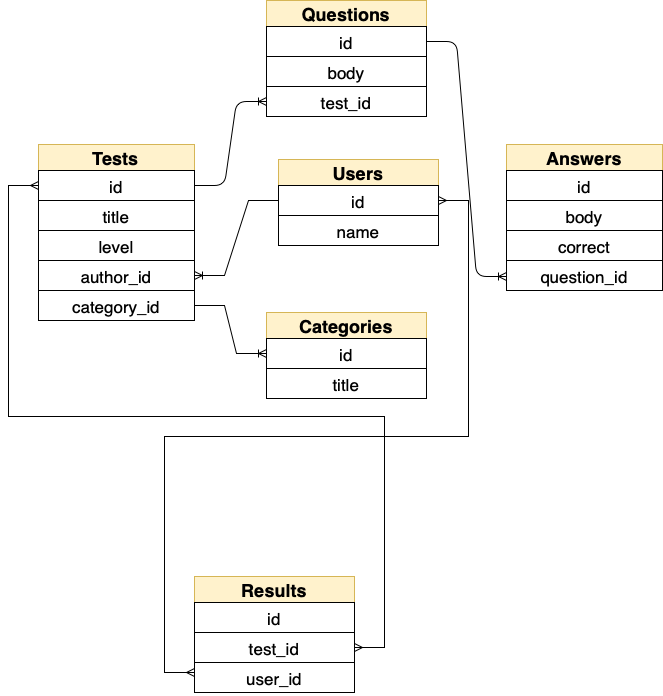

The diagram above was exported from draw.io. Its source (the exported page's mxGraphModel, read from the mxfile embedded in the PNG):
<mxGraphModel dx="906" dy="1214" grid="1" gridSize="12" guides="1" tooltips="1" connect="1" arrows="1" fold="1" page="1" pageScale="1" pageWidth="827" pageHeight="583" background="#FFFFFF" math="0" shadow="0" extFonts="Permanent Marker^https://fonts.googleapis.com/css?family=Permanent+Marker">
  <root>
    <mxCell id="0" />
    <mxCell id="1" parent="0" />
    <mxCell id="a5YUlypHVusvQAw5H_Rt-90" value="Categories" style="swimlane;fontStyle=1;childLayout=stackLayout;horizontal=1;startSize=26;horizontalStack=0;resizeParent=1;resizeParentMax=0;resizeLast=0;collapsible=1;marginBottom=0;align=center;fontSize=18;rounded=0;labelBackgroundColor=none;sketch=0;fontFamily=Helvetica;strokeColor=#d6b656;fillColor=#fff2cc;fontColor=default;" parent="1" vertex="1">
      <mxGeometry x="288" y="192" width="160" height="86" as="geometry" />
    </mxCell>
    <mxCell id="a5YUlypHVusvQAw5H_Rt-91" value="id" style="text;strokeColor=default;fillColor=none;spacingLeft=4;spacingRight=4;overflow=hidden;rotatable=0;points=[[0,0.5],[1,0.5]];portConstraint=eastwest;fontSize=17;rounded=0;labelBackgroundColor=none;sketch=0;fontFamily=Helvetica;fontColor=default;align=center;" parent="a5YUlypHVusvQAw5H_Rt-90" vertex="1">
      <mxGeometry y="26" width="160" height="30" as="geometry" />
    </mxCell>
    <mxCell id="a5YUlypHVusvQAw5H_Rt-92" value="title" style="text;strokeColor=default;fillColor=none;spacingLeft=4;spacingRight=4;overflow=hidden;rotatable=0;points=[[0,0.5],[1,0.5]];portConstraint=eastwest;fontSize=17;rounded=0;labelBackgroundColor=none;sketch=0;fontFamily=Helvetica;fontColor=default;align=center;" parent="a5YUlypHVusvQAw5H_Rt-90" vertex="1">
      <mxGeometry y="56" width="160" height="30" as="geometry" />
    </mxCell>
    <mxCell id="a5YUlypHVusvQAw5H_Rt-104" value="Tests" style="swimlane;fontStyle=1;childLayout=stackLayout;horizontal=1;startSize=26;horizontalStack=0;resizeParent=1;resizeParentMax=0;resizeLast=0;collapsible=1;marginBottom=0;align=center;fontSize=18;rounded=0;labelBackgroundColor=none;sketch=0;fontFamily=Helvetica;strokeColor=#d6b656;fillColor=#fff2cc;fontColor=default;" parent="1" vertex="1">
      <mxGeometry x="60" y="24" width="156" height="116" as="geometry" />
    </mxCell>
    <mxCell id="a5YUlypHVusvQAw5H_Rt-105" value="id" style="text;strokeColor=default;fillColor=none;spacingLeft=4;spacingRight=4;overflow=hidden;rotatable=0;points=[[0,0.5],[1,0.5]];portConstraint=eastwest;fontSize=17;rounded=0;labelBackgroundColor=none;sketch=0;fontFamily=Helvetica;fontColor=default;align=center;" parent="a5YUlypHVusvQAw5H_Rt-104" vertex="1">
      <mxGeometry y="26" width="156" height="30" as="geometry" />
    </mxCell>
    <mxCell id="a5YUlypHVusvQAw5H_Rt-106" value="title" style="text;strokeColor=default;fillColor=none;spacingLeft=4;spacingRight=4;overflow=hidden;rotatable=0;points=[[0,0.5],[1,0.5]];portConstraint=eastwest;fontSize=17;rounded=0;labelBackgroundColor=none;sketch=0;fontFamily=Helvetica;fontColor=default;align=center;" parent="a5YUlypHVusvQAw5H_Rt-104" vertex="1">
      <mxGeometry y="56" width="156" height="30" as="geometry" />
    </mxCell>
    <mxCell id="a5YUlypHVusvQAw5H_Rt-107" value="level" style="text;strokeColor=default;fillColor=none;spacingLeft=4;spacingRight=4;overflow=hidden;rotatable=0;points=[[0,0.5],[1,0.5]];portConstraint=eastwest;fontSize=17;rounded=0;labelBackgroundColor=none;sketch=0;fontFamily=Helvetica;fontColor=default;align=center;" parent="a5YUlypHVusvQAw5H_Rt-104" vertex="1">
      <mxGeometry y="86" width="156" height="30" as="geometry" />
    </mxCell>
    <mxCell id="a5YUlypHVusvQAw5H_Rt-113" value="category_id" style="text;strokeColor=default;fillColor=none;spacingLeft=4;spacingRight=4;overflow=hidden;rotatable=0;points=[[0,0.5],[1,0.5]];portConstraint=eastwest;fontSize=17;rounded=0;labelBackgroundColor=none;sketch=0;fontFamily=Helvetica;fontColor=default;align=center;" parent="1" vertex="1">
      <mxGeometry x="60" y="170" width="156" height="30" as="geometry" />
    </mxCell>
    <mxCell id="a5YUlypHVusvQAw5H_Rt-114" value="author_id" style="text;strokeColor=default;fillColor=none;spacingLeft=4;spacingRight=4;overflow=hidden;rotatable=0;points=[[0,0.5],[1,0.5]];portConstraint=eastwest;fontSize=17;rounded=0;labelBackgroundColor=none;sketch=0;fontFamily=Helvetica;fontColor=default;align=center;" parent="1" vertex="1">
      <mxGeometry x="60" y="140" width="156" height="30" as="geometry" />
    </mxCell>
    <mxCell id="a5YUlypHVusvQAw5H_Rt-116" value="Questions" style="swimlane;fontStyle=1;childLayout=stackLayout;horizontal=1;startSize=26;horizontalStack=0;resizeParent=1;resizeParentMax=0;resizeLast=0;collapsible=1;marginBottom=0;align=center;fontSize=18;rounded=0;labelBackgroundColor=none;sketch=0;fontFamily=Helvetica;strokeColor=#d6b656;fillColor=#fff2cc;fontColor=default;" parent="1" vertex="1">
      <mxGeometry x="288" y="-120" width="160" height="116" as="geometry" />
    </mxCell>
    <mxCell id="a5YUlypHVusvQAw5H_Rt-117" value="id" style="text;strokeColor=default;fillColor=none;spacingLeft=4;spacingRight=4;overflow=hidden;rotatable=0;points=[[0,0.5],[1,0.5]];portConstraint=eastwest;fontSize=17;rounded=0;labelBackgroundColor=none;sketch=0;fontFamily=Helvetica;fontColor=default;align=center;" parent="a5YUlypHVusvQAw5H_Rt-116" vertex="1">
      <mxGeometry y="26" width="160" height="30" as="geometry" />
    </mxCell>
    <mxCell id="a5YUlypHVusvQAw5H_Rt-118" value="body" style="text;strokeColor=default;fillColor=none;spacingLeft=4;spacingRight=4;overflow=hidden;rotatable=0;points=[[0,0.5],[1,0.5]];portConstraint=eastwest;fontSize=17;rounded=0;labelBackgroundColor=none;sketch=0;fontFamily=Helvetica;fontColor=default;align=center;" parent="a5YUlypHVusvQAw5H_Rt-116" vertex="1">
      <mxGeometry y="56" width="160" height="30" as="geometry" />
    </mxCell>
    <mxCell id="a5YUlypHVusvQAw5H_Rt-119" value="test_id" style="text;strokeColor=default;fillColor=none;spacingLeft=4;spacingRight=4;overflow=hidden;rotatable=0;points=[[0,0.5],[1,0.5]];portConstraint=eastwest;fontSize=17;rounded=0;labelBackgroundColor=none;sketch=0;fontFamily=Helvetica;fontColor=default;align=center;" parent="a5YUlypHVusvQAw5H_Rt-116" vertex="1">
      <mxGeometry y="86" width="160" height="30" as="geometry" />
    </mxCell>
    <mxCell id="a5YUlypHVusvQAw5H_Rt-120" value="Answers" style="swimlane;fontStyle=1;childLayout=stackLayout;horizontal=1;startSize=26;horizontalStack=0;resizeParent=1;resizeParentMax=0;resizeLast=0;collapsible=1;marginBottom=0;align=center;fontSize=18;rounded=0;labelBackgroundColor=none;sketch=0;fontFamily=Helvetica;strokeColor=#d6b656;fillColor=#fff2cc;fontColor=default;" parent="1" vertex="1">
      <mxGeometry x="528" y="24" width="156" height="116" as="geometry" />
    </mxCell>
    <mxCell id="a5YUlypHVusvQAw5H_Rt-121" value="id" style="text;strokeColor=default;fillColor=none;spacingLeft=4;spacingRight=4;overflow=hidden;rotatable=0;points=[[0,0.5],[1,0.5]];portConstraint=eastwest;fontSize=17;rounded=0;labelBackgroundColor=none;sketch=0;fontFamily=Helvetica;fontColor=default;align=center;" parent="a5YUlypHVusvQAw5H_Rt-120" vertex="1">
      <mxGeometry y="26" width="156" height="30" as="geometry" />
    </mxCell>
    <mxCell id="a5YUlypHVusvQAw5H_Rt-122" value="body" style="text;strokeColor=default;fillColor=none;spacingLeft=4;spacingRight=4;overflow=hidden;rotatable=0;points=[[0,0.5],[1,0.5]];portConstraint=eastwest;fontSize=17;rounded=0;labelBackgroundColor=none;sketch=0;fontFamily=Helvetica;fontColor=default;align=center;" parent="a5YUlypHVusvQAw5H_Rt-120" vertex="1">
      <mxGeometry y="56" width="156" height="30" as="geometry" />
    </mxCell>
    <mxCell id="a5YUlypHVusvQAw5H_Rt-123" value="correct" style="text;strokeColor=default;fillColor=none;spacingLeft=4;spacingRight=4;overflow=hidden;rotatable=0;points=[[0,0.5],[1,0.5]];portConstraint=eastwest;fontSize=17;rounded=0;labelBackgroundColor=none;sketch=0;fontFamily=Helvetica;fontColor=default;align=center;" parent="a5YUlypHVusvQAw5H_Rt-120" vertex="1">
      <mxGeometry y="86" width="156" height="30" as="geometry" />
    </mxCell>
    <mxCell id="a5YUlypHVusvQAw5H_Rt-124" value="question_id" style="text;strokeColor=default;fillColor=none;spacingLeft=4;spacingRight=4;overflow=hidden;rotatable=0;points=[[0,0.5],[1,0.5]];portConstraint=eastwest;fontSize=17;rounded=0;labelBackgroundColor=none;sketch=0;fontFamily=Helvetica;fontColor=default;align=center;" parent="1" vertex="1">
      <mxGeometry x="528" y="140" width="156" height="30" as="geometry" />
    </mxCell>
    <mxCell id="a5YUlypHVusvQAw5H_Rt-125" value="Users" style="swimlane;fontStyle=1;childLayout=stackLayout;horizontal=1;startSize=26;horizontalStack=0;resizeParent=1;resizeParentMax=0;resizeLast=0;collapsible=1;marginBottom=0;align=center;fontSize=18;rounded=0;labelBackgroundColor=none;sketch=0;fontFamily=Helvetica;strokeColor=#d6b656;fillColor=#fff2cc;fontColor=default;" parent="1" vertex="1">
      <mxGeometry x="300" y="39" width="160" height="86" as="geometry" />
    </mxCell>
    <mxCell id="a5YUlypHVusvQAw5H_Rt-126" value="id" style="text;strokeColor=default;fillColor=none;spacingLeft=4;spacingRight=4;overflow=hidden;rotatable=0;points=[[0,0.5],[1,0.5]];portConstraint=eastwest;fontSize=17;rounded=0;labelBackgroundColor=none;sketch=0;fontFamily=Helvetica;fontColor=default;align=center;" parent="a5YUlypHVusvQAw5H_Rt-125" vertex="1">
      <mxGeometry y="26" width="160" height="30" as="geometry" />
    </mxCell>
    <mxCell id="a5YUlypHVusvQAw5H_Rt-127" value="name" style="text;strokeColor=default;fillColor=none;spacingLeft=4;spacingRight=4;overflow=hidden;rotatable=0;points=[[0,0.5],[1,0.5]];portConstraint=eastwest;fontSize=17;rounded=0;labelBackgroundColor=none;sketch=0;fontFamily=Helvetica;fontColor=default;align=center;" parent="a5YUlypHVusvQAw5H_Rt-125" vertex="1">
      <mxGeometry y="56" width="160" height="30" as="geometry" />
    </mxCell>
    <mxCell id="6Ny9EyoOiM6Tefh5Io9y-8" value="" style="edgeStyle=entityRelationEdgeStyle;fontSize=12;html=1;endArrow=ERmany;startArrow=ERmany;rounded=0;labelBackgroundColor=default;fontColor=default;strokeColor=default;exitX=1;exitY=0.5;exitDx=0;exitDy=0;" edge="1" parent="a5YUlypHVusvQAw5H_Rt-125" source="a5YUlypHVusvQAw5H_Rt-126">
      <mxGeometry width="100" height="100" relative="1" as="geometry">
        <mxPoint x="178" y="31" as="sourcePoint" />
        <mxPoint x="-84" y="513" as="targetPoint" />
      </mxGeometry>
    </mxCell>
    <mxCell id="a5YUlypHVusvQAw5H_Rt-129" value="Results" style="swimlane;fontStyle=1;childLayout=stackLayout;horizontal=1;startSize=26;horizontalStack=0;resizeParent=1;resizeParentMax=0;resizeLast=0;collapsible=1;marginBottom=0;align=center;fontSize=18;rounded=0;labelBackgroundColor=none;sketch=0;fontFamily=Helvetica;strokeColor=#d6b656;fillColor=#fff2cc;fontColor=default;" parent="1" vertex="1">
      <mxGeometry x="216" y="456" width="160" height="116" as="geometry" />
    </mxCell>
    <mxCell id="a5YUlypHVusvQAw5H_Rt-130" value="id" style="text;strokeColor=default;fillColor=none;spacingLeft=4;spacingRight=4;overflow=hidden;rotatable=0;points=[[0,0.5],[1,0.5]];portConstraint=eastwest;fontSize=17;rounded=0;labelBackgroundColor=none;sketch=0;fontFamily=Helvetica;fontColor=default;align=center;" parent="a5YUlypHVusvQAw5H_Rt-129" vertex="1">
      <mxGeometry y="26" width="160" height="30" as="geometry" />
    </mxCell>
    <mxCell id="a5YUlypHVusvQAw5H_Rt-131" value="test_id" style="text;strokeColor=default;fillColor=none;spacingLeft=4;spacingRight=4;overflow=hidden;rotatable=0;points=[[0,0.5],[1,0.5]];portConstraint=eastwest;fontSize=17;rounded=0;labelBackgroundColor=none;sketch=0;fontFamily=Helvetica;fontColor=default;align=center;" parent="a5YUlypHVusvQAw5H_Rt-129" vertex="1">
      <mxGeometry y="56" width="160" height="30" as="geometry" />
    </mxCell>
    <mxCell id="a5YUlypHVusvQAw5H_Rt-132" value="user_id" style="text;strokeColor=default;fillColor=none;spacingLeft=4;spacingRight=4;overflow=hidden;rotatable=0;points=[[0,0.5],[1,0.5]];portConstraint=eastwest;fontSize=17;rounded=0;labelBackgroundColor=none;sketch=0;fontFamily=Helvetica;fontColor=default;align=center;" parent="a5YUlypHVusvQAw5H_Rt-129" vertex="1">
      <mxGeometry y="86" width="160" height="30" as="geometry" />
    </mxCell>
    <mxCell id="a5YUlypHVusvQAw5H_Rt-139" value="" style="edgeStyle=entityRelationEdgeStyle;fontSize=12;html=1;endArrow=ERoneToMany;rounded=1;labelBackgroundColor=default;sketch=0;fontFamily=Helvetica;fontColor=default;strokeColor=default;align=center;exitX=1;exitY=0.5;exitDx=0;exitDy=0;" parent="1" source="a5YUlypHVusvQAw5H_Rt-117" edge="1">
      <mxGeometry width="100" height="100" relative="1" as="geometry">
        <mxPoint x="428" y="256" as="sourcePoint" />
        <mxPoint x="528" y="156" as="targetPoint" />
      </mxGeometry>
    </mxCell>
    <mxCell id="a5YUlypHVusvQAw5H_Rt-148" value="" style="edgeStyle=entityRelationEdgeStyle;fontSize=12;html=1;endArrow=ERoneToMany;rounded=1;labelBackgroundColor=default;sketch=0;fontFamily=Helvetica;fontColor=default;strokeColor=default;align=center;verticalAlign=middle;elbow=vertical;entryX=0;entryY=0.5;entryDx=0;entryDy=0;exitX=1;exitY=0.5;exitDx=0;exitDy=0;" parent="1" source="a5YUlypHVusvQAw5H_Rt-105" target="a5YUlypHVusvQAw5H_Rt-119" edge="1">
      <mxGeometry width="100" height="100" relative="1" as="geometry">
        <mxPoint x="240" y="328" as="sourcePoint" />
        <mxPoint x="340" y="228" as="targetPoint" />
      </mxGeometry>
    </mxCell>
    <mxCell id="6Ny9EyoOiM6Tefh5Io9y-1" value="" style="edgeStyle=entityRelationEdgeStyle;fontSize=12;html=1;endArrow=ERoneToMany;rounded=0;strokeColor=default;labelBackgroundColor=default;fontColor=default;entryX=0;entryY=0.5;entryDx=0;entryDy=0;exitX=1;exitY=0.5;exitDx=0;exitDy=0;" edge="1" parent="1" source="a5YUlypHVusvQAw5H_Rt-113" target="a5YUlypHVusvQAw5H_Rt-91">
      <mxGeometry width="100" height="100" relative="1" as="geometry">
        <mxPoint x="180" y="340" as="sourcePoint" />
        <mxPoint x="280" y="240" as="targetPoint" />
      </mxGeometry>
    </mxCell>
    <mxCell id="6Ny9EyoOiM6Tefh5Io9y-4" value="" style="edgeStyle=entityRelationEdgeStyle;fontSize=12;html=1;endArrow=ERoneToMany;rounded=0;labelBackgroundColor=default;fontColor=default;strokeColor=default;exitX=0;exitY=0.5;exitDx=0;exitDy=0;entryX=1;entryY=0.5;entryDx=0;entryDy=0;" edge="1" parent="1" source="a5YUlypHVusvQAw5H_Rt-126" target="a5YUlypHVusvQAw5H_Rt-114">
      <mxGeometry width="100" height="100" relative="1" as="geometry">
        <mxPoint x="270" y="92" as="sourcePoint" />
        <mxPoint x="228" y="156" as="targetPoint" />
      </mxGeometry>
    </mxCell>
    <mxCell id="6Ny9EyoOiM6Tefh5Io9y-6" value="" style="edgeStyle=entityRelationEdgeStyle;fontSize=12;html=1;endArrow=ERmany;startArrow=ERmany;rounded=0;labelBackgroundColor=default;fontColor=default;strokeColor=default;exitX=1;exitY=0.5;exitDx=0;exitDy=0;" edge="1" parent="1" source="a5YUlypHVusvQAw5H_Rt-131">
      <mxGeometry width="100" height="100" relative="1" as="geometry">
        <mxPoint x="396" y="528" as="sourcePoint" />
        <mxPoint x="60" y="65" as="targetPoint" />
      </mxGeometry>
    </mxCell>
  </root>
</mxGraphModel>